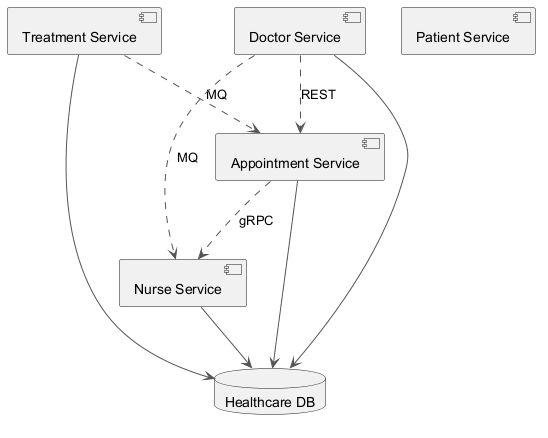

The diagram above was rendered by PlantUML. Its source (embedded in the PNG):
@startuml
skinparam ArrowColor #555555
component "Nurse Service" as C_NurseService
component "Patient Service" as C_PatientService
component "Treatment Service" as C_TreatmentService
component "Appointment Service" as C_AppointmentService
component "Doctor Service" as C_DoctorService
database "Healthcare DB" as DB_healthcare
C_NurseService --> DB_healthcare
C_TreatmentService --> DB_healthcare
C_AppointmentService --> DB_healthcare
C_DoctorService --> DB_healthcare
C_DoctorService ..> C_AppointmentService : REST
C_TreatmentService ..> C_AppointmentService : MQ
C_AppointmentService ..> C_NurseService : gRPC
C_DoctorService ..> C_NurseService : MQ
@enduml